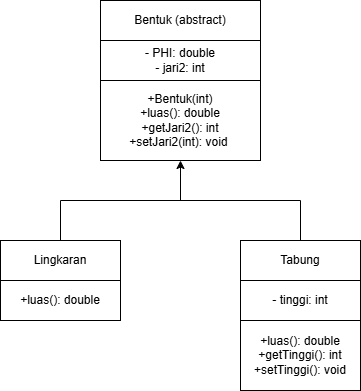

The diagram above was exported from draw.io. Its source (the exported page's mxGraphModel, read from the mxfile embedded in the PNG):
<mxGraphModel dx="1111" dy="431" grid="1" gridSize="10" guides="1" tooltips="1" connect="1" arrows="1" fold="1" page="1" pageScale="1" pageWidth="827" pageHeight="1169" math="0" shadow="0">
  <root>
    <mxCell id="0" />
    <mxCell id="1" parent="0" />
    <mxCell id="Tem8sQlhlzK1sQX21w9Q-1" value="Bentuk (abstract)" style="rounded=0;whiteSpace=wrap;html=1;" vertex="1" parent="1">
      <mxGeometry x="280" y="80" width="160" height="40" as="geometry" />
    </mxCell>
    <mxCell id="Tem8sQlhlzK1sQX21w9Q-6" value="- PHI: double&lt;div&gt;- jari2: int&lt;/div&gt;" style="rounded=0;whiteSpace=wrap;html=1;" vertex="1" parent="1">
      <mxGeometry x="280" y="120" width="160" height="40" as="geometry" />
    </mxCell>
    <mxCell id="Tem8sQlhlzK1sQX21w9Q-7" value="+Bentuk(int)&lt;div&gt;+luas(): double&lt;/div&gt;&lt;div&gt;+getJari2(): int&lt;/div&gt;&lt;div&gt;+setJari2(int): void&amp;nbsp;&lt;/div&gt;" style="rounded=0;whiteSpace=wrap;html=1;" vertex="1" parent="1">
      <mxGeometry x="280" y="160" width="160" height="80" as="geometry" />
    </mxCell>
    <mxCell id="Tem8sQlhlzK1sQX21w9Q-8" value="Lingkaran" style="rounded=0;whiteSpace=wrap;html=1;" vertex="1" parent="1">
      <mxGeometry x="180" y="320" width="120" height="40" as="geometry" />
    </mxCell>
    <mxCell id="Tem8sQlhlzK1sQX21w9Q-9" value="+luas(): double" style="rounded=0;whiteSpace=wrap;html=1;" vertex="1" parent="1">
      <mxGeometry x="180" y="360" width="120" height="40" as="geometry" />
    </mxCell>
    <mxCell id="Tem8sQlhlzK1sQX21w9Q-10" value="Tabung" style="rounded=0;whiteSpace=wrap;html=1;" vertex="1" parent="1">
      <mxGeometry x="420" y="320" width="120" height="40" as="geometry" />
    </mxCell>
    <mxCell id="Tem8sQlhlzK1sQX21w9Q-11" value="- tinggi: int" style="rounded=0;whiteSpace=wrap;html=1;" vertex="1" parent="1">
      <mxGeometry x="420" y="360" width="120" height="40" as="geometry" />
    </mxCell>
    <mxCell id="Tem8sQlhlzK1sQX21w9Q-12" value="+luas(): double&lt;div&gt;+getTinggi(): int&lt;/div&gt;&lt;div&gt;+setTinggi(): void&lt;/div&gt;" style="rounded=0;whiteSpace=wrap;html=1;" vertex="1" parent="1">
      <mxGeometry x="420" y="400" width="120" height="70" as="geometry" />
    </mxCell>
    <mxCell id="Tem8sQlhlzK1sQX21w9Q-13" value="" style="endArrow=none;html=1;rounded=0;" edge="1" parent="1">
      <mxGeometry width="50" height="50" relative="1" as="geometry">
        <mxPoint x="240" y="280" as="sourcePoint" />
        <mxPoint x="480" y="280" as="targetPoint" />
      </mxGeometry>
    </mxCell>
    <mxCell id="Tem8sQlhlzK1sQX21w9Q-14" value="" style="endArrow=classic;html=1;rounded=0;entryX=0.5;entryY=1;entryDx=0;entryDy=0;" edge="1" parent="1" target="Tem8sQlhlzK1sQX21w9Q-7">
      <mxGeometry width="50" height="50" relative="1" as="geometry">
        <mxPoint x="360" y="280" as="sourcePoint" />
        <mxPoint x="440" y="240" as="targetPoint" />
      </mxGeometry>
    </mxCell>
    <mxCell id="Tem8sQlhlzK1sQX21w9Q-15" value="" style="endArrow=none;html=1;rounded=0;exitX=0.5;exitY=0;exitDx=0;exitDy=0;" edge="1" parent="1" source="Tem8sQlhlzK1sQX21w9Q-8">
      <mxGeometry width="50" height="50" relative="1" as="geometry">
        <mxPoint x="410" y="280" as="sourcePoint" />
        <mxPoint x="240" y="280" as="targetPoint" />
      </mxGeometry>
    </mxCell>
    <mxCell id="Tem8sQlhlzK1sQX21w9Q-16" value="" style="endArrow=none;html=1;rounded=0;exitX=0.5;exitY=0;exitDx=0;exitDy=0;" edge="1" parent="1" source="Tem8sQlhlzK1sQX21w9Q-10">
      <mxGeometry width="50" height="50" relative="1" as="geometry">
        <mxPoint x="470" y="290" as="sourcePoint" />
        <mxPoint x="480" y="280" as="targetPoint" />
      </mxGeometry>
    </mxCell>
  </root>
</mxGraphModel>